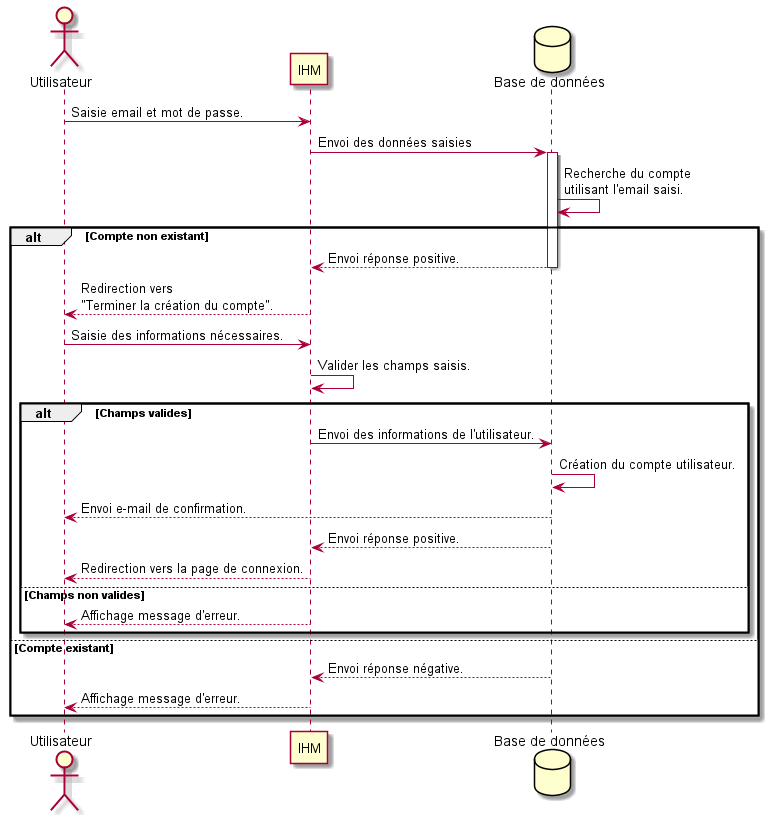

The diagram above was rendered by PlantUML. Its source (embedded in the PNG):
@startuml register_email

actor Utilisateur as user
participant IHM as ihm 
database "Base de données" as database

user -> ihm : Saisie email et mot de passe.
ihm -> database ++: Envoi des données saisies
database -> database : Recherche du compte\nutilisant l'email saisi.
alt Compte non existant
database --> ihm --: Envoi réponse positive.
ihm --> user : Redirection vers\n"Terminer la création du compte".
user -> ihm : Saisie des informations nécessaires.
ihm -> ihm : Valider les champs saisis.
alt Champs valides
ihm -> database : Envoi des informations de l'utilisateur.
database -> database : Création du compte utilisateur.
database --> user : Envoi e-mail de confirmation. 
database --> ihm : Envoi réponse positive.
ihm --> user : Redirection vers la page de connexion.
else Champs non valides
ihm --> user : Affichage message d'erreur.
end
else Compte existant
database --> ihm : Envoi réponse négative.
ihm --> user : Affichage message d'erreur.
end

@enduml